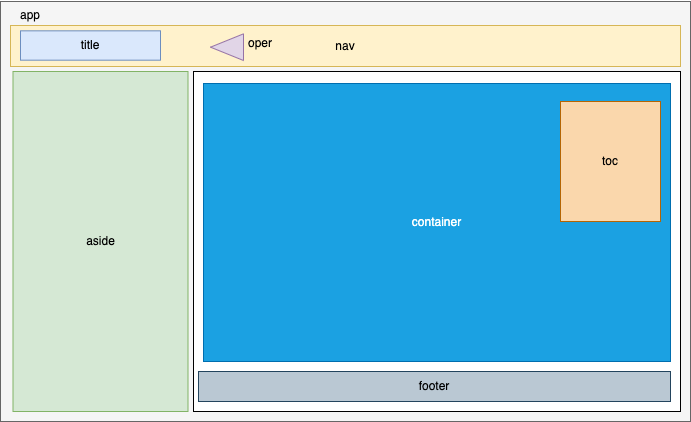

The diagram above was exported from draw.io. Its source (the exported page's mxGraphModel, read from the mxfile embedded in the PNG):
<mxGraphModel dx="892" dy="441" grid="1" gridSize="10" guides="1" tooltips="1" connect="1" arrows="1" fold="1" page="1" pageScale="1" pageWidth="827" pageHeight="1169" math="0" shadow="0">
  <root>
    <mxCell id="0" />
    <mxCell id="1" parent="0" />
    <mxCell id="11" value="" style="rounded=0;whiteSpace=wrap;html=1;fillColor=#f5f5f5;fontColor=#333333;strokeColor=#666666;" parent="1" vertex="1">
      <mxGeometry x="80" y="60" width="690" height="420" as="geometry" />
    </mxCell>
    <mxCell id="3" value="aside" style="rounded=0;whiteSpace=wrap;html=1;fillColor=#d5e8d4;strokeColor=#82b366;" parent="1" vertex="1">
      <mxGeometry x="92.5" y="130" width="175" height="340" as="geometry" />
    </mxCell>
    <mxCell id="4" value="" style="rounded=0;whiteSpace=wrap;html=1;" parent="1" vertex="1">
      <mxGeometry x="273" y="130" width="487" height="340" as="geometry" />
    </mxCell>
    <mxCell id="5" value="footer" style="rounded=0;whiteSpace=wrap;html=1;fillColor=#bac8d3;strokeColor=#23445d;" parent="1" vertex="1">
      <mxGeometry x="278" y="430" width="472" height="30" as="geometry" />
    </mxCell>
    <mxCell id="6" value="nav" style="rounded=0;whiteSpace=wrap;html=1;fillColor=#fff2cc;strokeColor=#d6b656;" parent="1" vertex="1">
      <mxGeometry x="90" y="84" width="670" height="41" as="geometry" />
    </mxCell>
    <mxCell id="8" value="" style="triangle;whiteSpace=wrap;html=1;rotation=-180;fillColor=#e1d5e7;strokeColor=#9673a6;" parent="1" vertex="1">
      <mxGeometry x="290" y="92.33" width="33" height="26.67" as="geometry" />
    </mxCell>
    <mxCell id="10" value="oper" style="text;html=1;strokeColor=none;fillColor=none;align=center;verticalAlign=middle;whiteSpace=wrap;rounded=0;" parent="1" vertex="1">
      <mxGeometry x="310" y="87" width="60" height="30" as="geometry" />
    </mxCell>
    <mxCell id="12" value="app" style="text;html=1;strokeColor=none;fillColor=none;align=center;verticalAlign=middle;whiteSpace=wrap;rounded=0;" parent="1" vertex="1">
      <mxGeometry x="80" y="59" width="60" height="30" as="geometry" />
    </mxCell>
    <mxCell id="13" value="container" style="rounded=0;whiteSpace=wrap;html=1;fillColor=#1ba1e2;fontColor=#ffffff;strokeColor=#006EAF;" parent="1" vertex="1">
      <mxGeometry x="283" y="142" width="467" height="278" as="geometry" />
    </mxCell>
    <mxCell id="14" value="toc" style="rounded=0;whiteSpace=wrap;html=1;fillColor=#fad7ac;strokeColor=#b46504;" parent="1" vertex="1">
      <mxGeometry x="640" y="160" width="100" height="120" as="geometry" />
    </mxCell>
    <mxCell id="15" value="title" style="rounded=0;whiteSpace=wrap;html=1;fillColor=#dae8fc;strokeColor=#6c8ebf;" vertex="1" parent="1">
      <mxGeometry x="100" y="89.34" width="140" height="29.33" as="geometry" />
    </mxCell>
  </root>
</mxGraphModel>